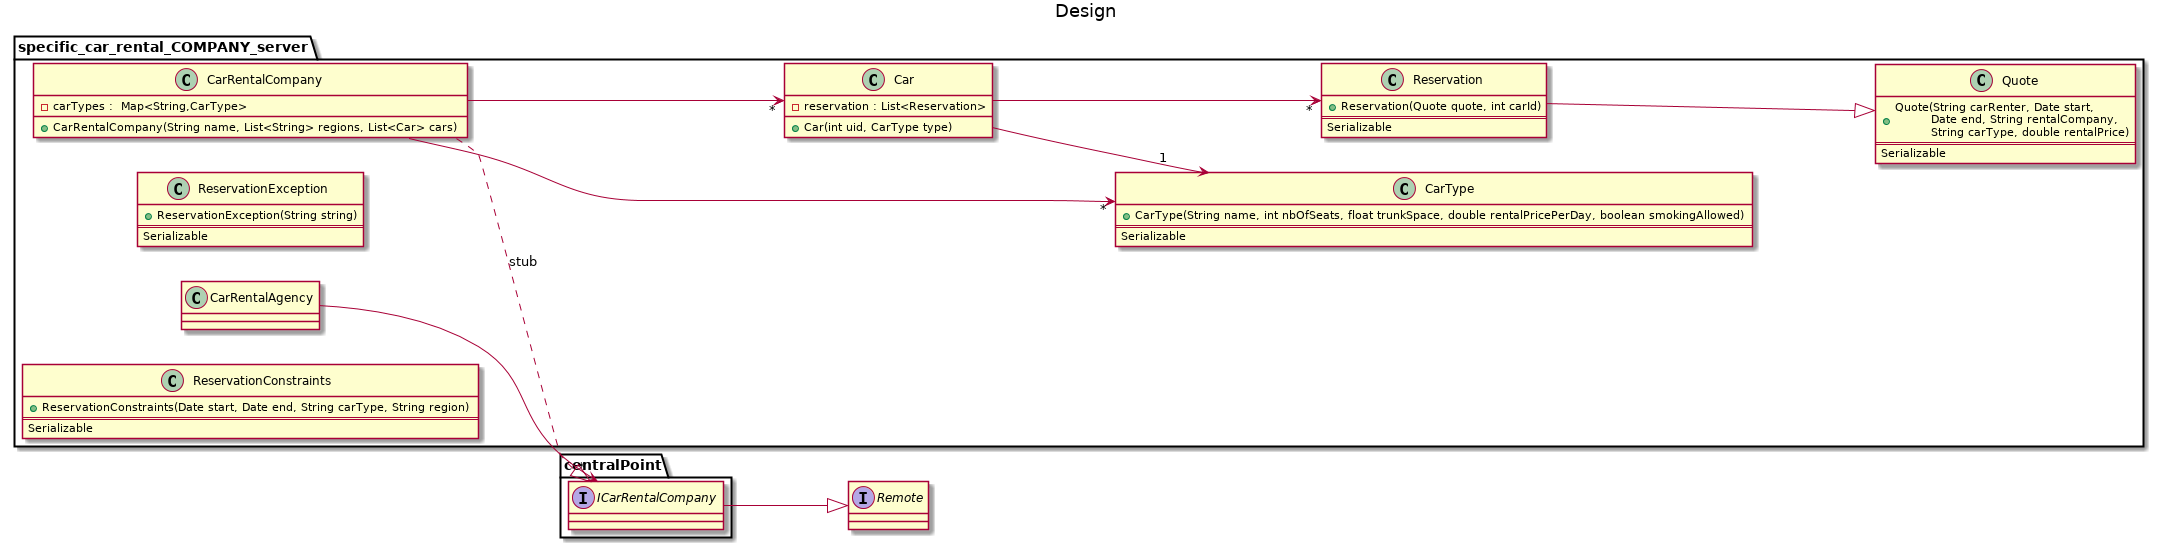

The diagram above was rendered by PlantUML. Its source (embedded in the PNG):
@startuml
title Design

left to right direction
'top to bottom direction

' package clientside{
'     class Client {

'         + Client(String scriptFile, int localOrRemote, \n\t\t ICarRentalAgency icra, Registry registry) \n\t\t{Constructor, asks session}
        

'     }
'     Client -->"1" ICarRentalAgency
'     Client ..> ReservationSession : uses
'     Client ..> ManagerSession : uses


'     interface ManagerSession {
'         + registerCRC(String name) 
'         + unregisterCRC(String name)
        
'         + closeSession()
'     }
'     interface ReservationSession {
        
'         + closeSession()
'     }
'     interface ICarRentalAgency {
'         + reserveReservationSession(String name) : String
'         + reserveManagerSession(String name) : String
        
'     }
' }


package centralPoint{

    ' class Registry {

    ' }
    ' Client -->"1" Registry
    ' CarRentalAgency -->"1" Registry

    interface ICarRentalCompany {
        
    }

    ' class Session {
    '     - cra : CarRentalAgency {final}
    '     __
    '     + Session(CarRentalAgency cra, String name)
    '     # pushToRegistry() {abstract}
        
    '     + closeSession()
    ' }
    ' Session -->"1" CarRentalAgency

    ' class ReservationSessionBean {
    '     - quotes : List<Quotes>
    '     __
    '     + ReservationSessionBean(CarRentalAgency cra, String name)

    '     # pushToRegistry() {Override}
    ' }
    ' ReservationSessionBean --|> Session
    ' ReservationSessionBean ..|> ReservationSession : stub
    ' interface ReservationSession





    ' class ManagerSessionBean {
    '     + ManagerSessionBean(CarRentalAgency cra, String name)

    '     # pushToRegistry() {Override}

    '     + registerCRC(String name) 
    '     + unregisterCRC(String name)
        
    ' }
    ' ManagerSessionBean --|> Session
    ' ManagerSessionBean ..|> ManagerSession : stub


    ' class CarRentalAgency {
    '     - registry : Registry {final}
    '     - companies : Map<String, ICarRentalCompany>
    '     __
    '     + getRegistry() : Registry
    '     + registerCRC(String name) 
    '     + unregisterCRC(String name)
    '     - addCompany(String name, ICarRentalCompany company)
    '     - removeCompany(String name)

    ' }

    ' CarRentalAgency ..|> ICarRentalAgency : stub

    ' interface ICarRentalAgency {
    ' }

}

package specific_car_rental_COMPANY_server {

    
    CarRentalAgency -->"*" ICarRentalCompany

    class Car {
        - reservation : List<Reservation>
        __
        + Car(int uid, CarType type)
        
    }
    Car -->"*" Reservation
    Car -->"1" CarType

    class Reservation {
        + Reservation(Quote quote, int carId)
        ==
        Serializable
    }
    Reservation --|> Quote

    class Quote {
        
        + Quote(String carRenter, Date start, \n\t Date end, String rentalCompany, \n\t String carType, double rentalPrice)
    
        ==
        Serializable
    }


    class CarType {
        + CarType(String name, int nbOfSeats, float trunkSpace, double rentalPricePerDay, boolean smokingAllowed)
        
        ==
        Serializable
    }

    class ReservationException {
        + ReservationException(String string)
        ==
        Serializable
    }

    class CarRentalCompany {
        - carTypes :  Map<String,CarType>
        
        + CarRentalCompany(String name, List<String> regions, List<Car> cars)
    }
    CarRentalCompany ..|> ICarRentalCompany : stub
    CarRentalCompany -->"*" Car
    CarRentalCompany -->"*" CarType



    class ReservationConstraints {
        + ReservationConstraints(Date start, Date end, String carType, String region)
        ==
        Serializable
    }
}



interface Remote
'ICarRentalAgency --|> Remote
ICarRentalCompany --|> Remote
'ManagerSession --|> Remote
'ReservationSession --|> Remote


@enduml